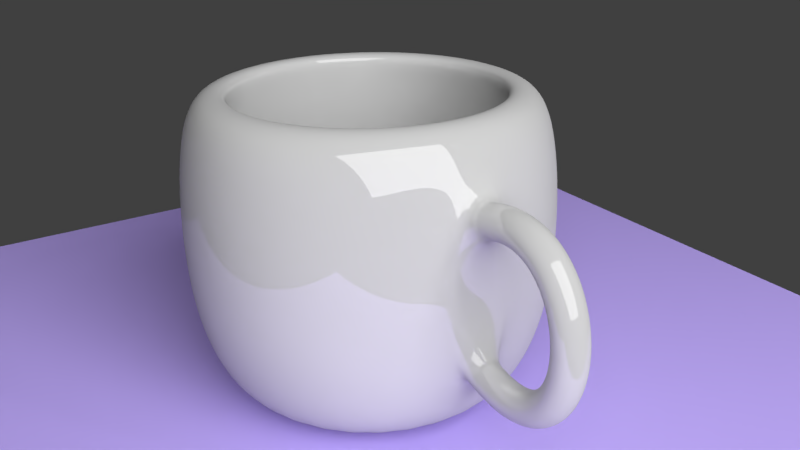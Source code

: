 # Source: cup_tutorial.blend  (saved by Blender 2.77.0; exported with 4.5.12 LTS)
import bpy
from mathutils import Matrix  # noqa: F401  (used for matrix-valued properties, if any)

bpy.ops.wm.read_factory_settings(use_empty=True)
scene = bpy.context.scene
scene.name = 'Scene'

# ---- collections
col_collection_1 = bpy.data.collections.new('Collection 1'); scene.collection.children.link(col_collection_1)

# ---- materials (node trees are filled in below, after node groups)
mat_material_003 = bpy.data.materials.new('Material.003')
mat_material_003.alpha_threshold = 0.0
mat_material_003.roughness = 0.5
mat_material_002 = bpy.data.materials.new('Material.002')
mat_material_002.alpha_threshold = 0.0
mat_material_002.roughness = 0.5
mat_material_001 = bpy.data.materials.new('Material.001')
mat_material_001.alpha_threshold = 0.0
mat_material_001.roughness = 0.5

# ---- material node trees
mat_material_003.use_nodes = True; mat_material_003.node_tree.nodes.clear()
_N = mat_material_003.node_tree.nodes; _L = mat_material_003.node_tree.links
n0 = _N.new('ShaderNodeOutputMaterial'); n0.name = 'Material Output'; n0.location = (300, 300)
n1 = _N.new('ShaderNodeEmission'); n1.name = 'Emission'; n1.location = (10, 300)
n1.inputs[0].default_value = (0.8, 0.8, 0.8, 1.0)
n1.inputs[1].default_value = 10.0
_L.new(n1.outputs[0], n0.inputs[0])
n0.is_active_output = True
mat_material_002.use_nodes = True; mat_material_002.node_tree.nodes.clear()
_N = mat_material_002.node_tree.nodes; _L = mat_material_002.node_tree.links
n0 = _N.new('ShaderNodeOutputMaterial'); n0.name = 'Material Output'; n0.location = (300, 300)
n1 = _N.new('ShaderNodeBsdfDiffuse'); n1.name = 'Diffuse BSDF'; n1.location = (10, 300)
n1.inputs[0].default_value = (0.4377, 0.3413, 0.8, 1.0)
_L.new(n1.outputs[0], n0.inputs[0])
n0.is_active_output = True
mat_material_001.use_nodes = True; mat_material_001.node_tree.nodes.clear()
_N = mat_material_001.node_tree.nodes; _L = mat_material_001.node_tree.links
n0 = _N.new('ShaderNodeOutputMaterial'); n0.name = 'Material Output'; n0.location = (300, 300)
n1 = _N.new('ShaderNodeMixShader'); n1.name = 'Mix Shader'; n1.location = (10, 300)
n1.inputs[0].default_value = 0.14
n2 = _N.new('ShaderNodeBsdfDiffuse'); n2.name = 'Diffuse BSDF'; n2.location = (-190, 200)
n2.inputs[0].default_value = (0.477, 0.477, 0.477, 1.0)
n3 = _N.new('ShaderNodeBsdfAnisotropic'); n3.name = 'Glossy BSDF'; n3.location = (-190, 100)
n3.distribution = 'GGX'
n3.inputs[1].default_value = 0.0
_L.new(n1.outputs[0], n0.inputs[0])
_L.new(n2.outputs[0], n1.inputs[1])
_L.new(n3.outputs[0], n1.inputs[2])
n0.is_active_output = True

# ---- world
world_world = bpy.data.worlds.new('World'); scene.world = world_world
world_world.color = (0.05088, 0.05088, 0.05088)
world_world.use_sun_shadow = False
world_world.sun_shadow_jitter_overblur = 0.0
world_world.cycles.sampling_method = 'MANUAL'

# ---- cameras
cam_camera = bpy.data.cameras.new('Camera')
cam_camera.clip_end = 100.0
cam_camera.lens = 35.0
cam_camera.sensor_width = 32.0
cam_camera.sensor_height = 18.0
cam_camera.ortho_scale = 7.314
cam_camera.dof.focus_distance = 0.0

# ---- lights
light_lamp = bpy.data.lights.new('Lamp', 'POINT')
light_lamp.transmission_factor = 0.0
light_lamp.cutoff_distance = 30.0
light_lamp.energy = 100.0
light_lamp.shadow_buffer_clip_start = 1.001
light_lamp.shadow_soft_size = 0.1
light_lamp.shadow_maximum_resolution = 0.006
light_lamp.use_absolute_resolution = True

# ---- meshes
me_plane_001 = bpy.data.meshes.new('Plane.001')
me_plane_001.from_pydata([(-1.0, -1.0, 0.0), (1.0, -1.0, 0.0), (-1.0, 1.0, 0.0), (1.0, 1.0, 0.0)], [], [(0, 1, 3, 2)])
me_plane_001.materials.append(mat_material_003)
me_plane_001.use_remesh_preserve_volume = False
me_plane_001.use_remesh_preserve_attributes = False
me_plane_001.use_mirror_vertex_groups = False
me_plane_001.update()
me_plane = bpy.data.meshes.new('Plane')
me_plane.from_pydata([(-1.0, -1.0, 0.0), (1.0, -1.0, 0.0), (-1.0, 1.0, 0.0), (1.0, 1.0, 0.0)], [], [(0, 1, 3, 2)])
me_plane.materials.append(mat_material_002)
me_plane.use_remesh_preserve_volume = False
me_plane.use_remesh_preserve_attributes = False
me_plane.use_mirror_vertex_groups = False
me_plane.update()
me_mesh = bpy.data.meshes.new('Mesh')
me_mesh.from_pydata([(-0.6368, 0.2, 0.6149), (-0.6991, -7.451e-09, 0.805), (-0.6368, -0.2, 0.6149), (-0.5745, 7.451e-09, 0.4249), (-0.5624, 0.2, 0.6366), (-0.6114, -7.451e-09, 0.8305), (-0.5624, -0.2, 0.6366), (-0.5133, 7.451e-09, 0.4427), (-0.4912, 0.2, 0.6519), (-0.5258, 0.0, 0.8489), (-0.4912, -0.2, 0.6519), (-0.4566, 0.0, 0.4549), (-0.4234, 0.2, 0.6612), (-0.4423, -7.451e-09, 0.8603), (-0.4234, -0.2, 0.6612), (-0.4044, 7.451e-09, 0.4621), (-0.3588, 0.2, 0.6647), (-0.361, -7.451e-09, 0.8647), (-0.3588, -0.2, 0.6647), (-0.3566, 7.451e-09, 0.4647), (-0.2974, 0.2, 0.6627), (-0.282, -1.118e-08, 0.8621), (-0.2974, -0.2, 0.6627), (-0.3129, 1.118e-08, 0.4633), (-0.2394, 0.2, 0.6556), (-0.2056, -1.49e-08, 0.8527), (-0.2394, -0.2, 0.6556), (-0.2731, 1.49e-08, 0.4584), (-0.1845, 0.2, 0.6435), (-0.1323, -1.118e-08, 0.8365), (-0.1845, -0.2, 0.6435), (-0.2368, 1.118e-08, 0.4504), (-0.1329, 0.2, 0.6268), (-0.06231, -1.118e-08, 0.8139), (-0.1329, -0.2, 0.6268), (-0.2036, 1.118e-08, 0.4397), (-0.08457, 0.2, 0.6058), (0.003812, -2.608e-08, 0.7853), (-0.08457, -0.2, 0.6058), (-0.173, 2.608e-08, 0.4264), (-0.03943, 0.2, 0.5808), (0.06574, -9.313e-09, 0.7509), (-0.03943, -0.2, 0.5808), (-0.1446, 9.313e-09, 0.4107), (0.002499, 0.2, 0.5521), (0.1232, -3.725e-09, 0.7115), (0.002499, -0.2, 0.5521), (-0.1182, 3.725e-09, 0.3926), (0.04122, 0.2, 0.5198), (0.1759, -1.863e-08, 0.6677), (0.04121, -0.2, 0.5198), (-0.0935, 1.863e-08, 0.372), (0.07672, 0.2, 0.4844), (0.2239, -4.657e-09, 0.6199), (0.07672, -0.2, 0.4844), (-0.07045, 4.657e-09, 0.349), (0.109, 0.2, 0.4461), (0.2671, -2.142e-08, 0.5687), (0.109, -0.2, 0.4461), (-0.04901, 2.142e-08, 0.3236), (0.1381, 0.2, 0.4052), (0.3055, -9.313e-09, 0.5147), (0.1381, -0.2, 0.4052), (-0.02924, 9.313e-09, 0.2958), (0.164, 0.2, 0.362), (0.3393, -1.257e-08, 0.4584), (0.164, -0.2, 0.362), (-0.01124, 1.257e-08, 0.2657), (0.1867, 0.2, 0.3168), (0.3686, -1.118e-08, 0.4), (0.1867, -0.2, 0.3168), (0.004888, 1.118e-08, 0.2335), (0.2063, 0.2, 0.2698), (0.3935, -1.374e-08, 0.34), (0.2063, -0.2, 0.2698), (0.01901, 1.374e-08, 0.1995), (0.2226, 0.2, 0.2213), (0.4141, -2.258e-08, 0.2787), (0.2226, -0.2, 0.2213), (0.031, 2.258e-08, 0.1638), (0.2357, 0.2, 0.1716), (0.4306, -2.387e-08, 0.2164), (0.2357, -0.2, 0.1716), (0.04077, 2.387e-08, 0.1268), (0.2456, 0.2, 0.121), (0.443, -1.775e-08, 0.1533), (0.2456, -0.2, 0.121), (0.04823, 1.775e-08, 0.08876), (0.2523, 0.2, 0.06982), (0.4513, -2.151e-08, 0.08964), (0.2523, -0.2, 0.06982), (0.05331, 2.151e-08, 0.05), (0.2558, 0.2, 0.01826), (0.4557, -8.669e-09, 0.02566), (0.2558, -0.2, 0.01826), (0.05598, 8.669e-09, 0.01085), (0.2561, 0.2, -0.03338), (0.4561, -2.041e-08, -0.03841), (0.2561, -0.2, -0.03338), (0.05621, 2.041e-08, -0.02834), (0.2532, 0.2, -0.0848), (0.4525, -2.598e-08, -0.1024), (0.2532, -0.2, -0.0848), (0.05402, 2.598e-08, -0.06724), (0.2471, 0.2, -0.1357), (0.4448, -2.363e-08, -0.166), (0.2471, -0.2, -0.1357), (0.04943, 2.363e-08, -0.1055), (0.2378, 0.2, -0.1859), (0.4331, -1.467e-08, -0.229), (0.2378, -0.2, -0.1859), (0.04249, 1.467e-08, -0.1428), (0.2252, 0.2, -0.2351), (0.4172, -1.397e-08, -0.2912), (0.2252, -0.2, -0.2351), (0.03328, 1.397e-08, -0.1789), (0.2094, 0.2, -0.2829), (0.397, -2.352e-08, -0.3524), (0.2094, -0.2, -0.2829), (0.02189, 2.352e-08, -0.2134), (0.1904, 0.2, -0.3291), (0.3723, -2.794e-08, -0.4121), (0.1904, -0.2, -0.3291), (0.008445, 2.794e-08, -0.246), (0.1681, 0.2, -0.3735), (0.3431, -1.164e-08, -0.4702), (0.1681, -0.2, -0.3735), (-0.006942, 1.164e-08, -0.2767), (0.1425, 0.2, -0.4157), (0.3092, -2.142e-08, -0.5262), (0.1425, -0.2, -0.4157), (-0.02414, 2.142e-08, -0.3051), (0.1137, 0.2, -0.4555), (0.2705, -3.073e-08, -0.5797), (0.1137, -0.2, -0.4555), (-0.04305, 3.073e-08, -0.3313), (0.08163, 0.2, -0.4926), (0.2268, -1.583e-08, -0.6301), (0.08163, -0.2, -0.4926), (-0.06359, 1.583e-08, -0.355), (0.04624, 0.2, -0.5267), (0.1782, -1.676e-08, -0.677), (0.04624, -0.2, -0.5267), (-0.08576, 1.676e-08, -0.3765), (0.007545, 0.2, -0.5576), (0.1247, -1.118e-08, -0.7197), (0.007545, -0.2, -0.5576), (-0.1096, 1.118e-08, -0.3956), (-0.03446, 0.2, -0.585), (0.06651, -5.588e-09, -0.7577), (-0.03446, -0.2, -0.585), (-0.1354, 5.588e-09, -0.4124), (-0.0798, 0.2, -0.6087), (0.003831, -1.118e-08, -0.7903), (-0.0798, -0.2, -0.6087), (-0.1634, 1.118e-08, -0.427), (-0.1285, 0.2, -0.6282), (-0.06294, -1.118e-08, -0.8172), (-0.1285, -0.2, -0.6282), (-0.194, 1.118e-08, -0.4393), (-0.1805, 0.2, -0.6435), (-0.1334, -7.451e-09, -0.8379), (-0.1805, -0.2, -0.6435), (-0.2276, 7.451e-09, -0.4491), (-0.2359, 0.2, -0.6542), (-0.2071, -7.451e-09, -0.8521), (-0.2359, -0.2, -0.6542), (-0.2647, 7.451e-09, -0.4562), (-0.2947, 0.2, -0.66), (-0.2837, -3.725e-09, -0.8597), (-0.2947, -0.2, -0.66), (-0.3057, 3.725e-09, -0.4603), (-0.3569, 0.2, -0.6607), (-0.363, -3.725e-09, -0.8606), (-0.3569, -0.2, -0.6607), (-0.3509, 3.725e-09, -0.4608), (-0.4225, 0.2, -0.656), (-0.4445, 0.0, -0.8547), (-0.4225, -0.2, -0.656), (-0.4005, 0.0, -0.4572), (-0.4916, 0.2, -0.6456), (-0.5284, 0.0, -0.8422), (-0.4916, -0.2, -0.6456), (-0.4548, 0.0, -0.449), (-0.5641, 0.2, -0.6293), (-0.6144, 7.451e-09, -0.8229), (-0.5641, -0.2, -0.6293), (-0.5138, -7.451e-09, -0.4357), (-0.6401, 0.2, -0.6068), (-0.7028, 7.451e-09, -0.7967), (-0.6401, -0.2, -0.6068), (-0.5774, -7.451e-09, -0.4169), (-2.301, 0.01988, -1.479), (-2.301, 1.541, -0.839), (-2.301, 1.237, -1.479), (-2.301, 1.389, 1.235), (-2.064, 1.213, -1.479), (-2.034, 1.363, 1.235), (-1.835, 1.144, -1.479), (-1.777, 1.285, 1.235), (-1.625, 1.032, -1.479), (-1.54, 1.158, 1.235), (-1.44, 0.8803, -1.479), (-1.333, 0.9879, 1.235), (-1.289, 0.6959, -1.479), (-1.163, 0.7804, 1.235), (-1.177, 0.4855, -1.479), (-1.036, 0.5438, 1.235), (-1.107, 0.2573, -1.479), (-0.9583, 0.2869, 1.235), (-1.084, 0.01988, -1.479), (-0.9319, 0.01988, 1.235), (-1.107, -0.2175, -1.479), (-0.9583, -0.2472, 1.235), (-1.177, -0.4458, -1.479), (-1.036, -0.504, 1.235), (-1.289, -0.6562, -1.479), (-1.163, -0.7407, 1.235), (-1.44, -0.8406, -1.479), (-1.333, -0.9481, 1.235), (-1.625, -0.9919, -1.479), (-1.54, -1.118, 1.235), (-1.835, -1.104, -1.479), (-1.777, -1.245, 1.235), (-2.064, -1.174, -1.479), (-2.034, -1.323, 1.235), (-2.301, -1.197, -1.479), (-2.301, -1.349, 1.235), (-2.538, -1.174, -1.479), (-2.568, -1.323, 1.235), (-2.767, -1.104, -1.479), (-2.825, -1.245, 1.235), (-2.977, -0.9919, -1.479), (-3.061, -1.118, 1.235), (-3.161, -0.8406, -1.479), (-3.269, -0.9481, 1.235), (-3.313, -0.6562, -1.479), (-3.439, -0.7407, 1.235), (-3.425, -0.4458, -1.479), (-3.566, -0.504, 1.235), (-3.494, -0.2175, -1.479), (-3.644, -0.2472, 1.235), (-3.518, 0.01988, -1.479), (-3.67, 0.01988, 1.235), (-3.494, 0.2573, -1.479), (-3.644, 0.2869, 1.235), (-3.425, 0.4855, -1.479), (-3.566, 0.5438, 1.235), (-3.313, 0.6959, -1.479), (-3.439, 0.7804, 1.235), (-3.161, 0.8803, -1.479), (-3.269, 0.9879, 1.235), (-2.977, 1.032, -1.479), (-3.061, 1.158, 1.235), (-2.767, 1.144, -1.479), (-2.825, 1.285, 1.235), (-2.538, 1.213, -1.479), (-2.568, 1.363, 1.235), (-2.301, 1.617, -0.2458), (-2.301, 1.617, 0.3931), (-2.301, 1.541, 0.9863), (-2.004, 1.512, 0.9863), (-1.989, 1.586, 0.3931), (-1.989, 1.586, -0.2458), (-2.004, 1.512, -0.839), (-1.719, 1.425, 0.9863), (-1.69, 1.495, 0.3931), (-1.69, 1.495, -0.2458), (-1.719, 1.425, -0.839), (-1.456, 1.285, 0.9863), (-1.414, 1.348, 0.3931), (-1.414, 1.348, -0.2458), (-1.456, 1.285, -0.839), (-1.225, 1.095, 0.9863), (-1.172, 1.149, 0.3931), (-1.172, 1.149, -0.2458), (-1.225, 1.095, -0.839), (-1.036, 0.8649, 0.9863), (-0.9729, 0.9072, 0.3931), (-0.9729, 0.9072, -0.2458), (-1.036, 0.8649, -0.839), (-0.8956, 0.602, 0.9863), (-0.8254, 0.6311, 0.3931), (-0.8254, 0.6311, -0.2458), (-0.8956, 0.602, -0.839), (-0.8091, 0.3166, 0.9863), (-0.7345, 0.3315, 0.3931), (-0.7345, 0.3315, -0.2458), (-0.8091, 0.3166, -0.839), (-0.7798, 0.01988, 0.9863), (-0.7038, 0.01988, 0.3931), (-0.7038, 0.01988, -0.2458), (-0.7798, 0.01988, -0.839), (-0.8091, -0.2769, 0.9863), (-0.7345, -0.2917, 0.3931), (-0.7345, -0.2917, -0.2458), (-0.8091, -0.2769, -0.839), (-0.8956, -0.5622, 0.9863), (-0.8254, -0.5913, 0.3931), (-0.8254, -0.5913, -0.2458), (-0.8956, -0.5622, -0.839), (-1.036, -0.8252, 0.9863), (-0.9729, -0.8674, 0.3931), (-0.9729, -0.8674, -0.2458), (-1.036, -0.8252, -0.839), (-1.225, -1.056, 0.9863), (-1.172, -1.109, 0.3931), (-1.172, -1.109, -0.2458), (-1.225, -1.056, -0.839), (-1.456, -1.245, 0.9863), (-1.414, -1.308, 0.3931), (-1.414, -1.308, -0.2458), (-1.456, -1.245, -0.839), (-1.719, -1.385, 0.9863), (-1.69, -1.456, 0.3931), (-1.69, -1.456, -0.2458), (-1.719, -1.385, -0.839), (-2.004, -1.472, 0.9863), (-1.989, -1.547, 0.3931), (-1.989, -1.547, -0.2458), (-2.004, -1.472, -0.839), (-2.301, -1.501, 0.9863), (-2.301, -1.577, 0.3931), (-2.301, -1.577, -0.2458), (-2.301, -1.501, -0.839), (-2.598, -1.472, 0.9863), (-2.612, -1.547, 0.3931), (-2.612, -1.547, -0.2458), (-2.598, -1.472, -0.839), (-2.883, -1.385, 0.9863), (-2.912, -1.456, 0.3931), (-2.912, -1.456, -0.2458), (-2.883, -1.385, -0.839), (-3.146, -1.245, 0.9863), (-3.188, -1.308, 0.3931), (-3.188, -1.308, -0.2458), (-3.146, -1.245, -0.839), (-3.376, -1.056, 0.9863), (-3.43, -1.109, 0.3931), (-3.43, -1.109, -0.2458), (-3.376, -1.056, -0.839), (-3.566, -0.8252, 0.9863), (-3.629, -0.8674, 0.3931), (-3.629, -0.8674, -0.2458), (-3.566, -0.8252, -0.839), (-3.706, -0.5622, 0.9863), (-3.776, -0.5913, 0.3931), (-3.776, -0.5913, -0.2458), (-3.706, -0.5622, -0.839), (-3.793, -0.2769, 0.9863), (-3.867, -0.2917, 0.3931), (-3.867, -0.2917, -0.2458), (-3.793, -0.2769, -0.839), (-3.822, 0.01988, 0.9863), (-3.898, 0.01988, 0.3931), (-3.898, 0.01988, -0.2458), (-3.822, 0.01988, -0.839), (-3.793, 0.3166, 0.9863), (-3.867, 0.3315, 0.3931), (-3.867, 0.3315, -0.2458), (-3.793, 0.3166, -0.839), (-3.706, 0.602, 0.9863), (-3.776, 0.6311, 0.3931), (-3.776, 0.6311, -0.2458), (-3.706, 0.602, -0.839), (-3.566, 0.8649, 0.9863), (-3.629, 0.9072, 0.3931), (-3.629, 0.9072, -0.2458), (-3.566, 0.8649, -0.839), (-3.376, 1.095, 0.9863), (-3.43, 1.149, 0.3931), (-3.43, 1.149, -0.2458), (-3.376, 1.095, -0.839), (-3.146, 1.285, 0.9863), (-3.188, 1.348, 0.3931), (-3.188, 1.348, -0.2458), (-3.146, 1.285, -0.839), (-2.883, 1.425, 0.9863), (-2.912, 1.495, 0.3931), (-2.912, 1.495, -0.2458), (-2.883, 1.425, -0.839), (-2.598, 1.512, 0.9863), (-2.612, 1.586, 0.3931), (-2.612, 1.586, -0.2458), (-2.598, 1.512, -0.839), (-2.301, 1.115, 1.235), (-2.087, 1.094, 1.235), (-1.882, 1.032, 1.235), (-1.692, 0.9305, 1.235), (-1.527, 0.7943, 1.235), (-1.39, 0.6283, 1.235), (-1.289, 0.439, 1.235), (-1.227, 0.2335, 1.235), (-1.206, 0.01988, 1.235), (-1.227, -0.1938, 1.235), (-1.289, -0.3992, 1.235), (-1.39, -0.5886, 1.235), (-1.527, -0.7545, 1.235), (-1.692, -0.8907, 1.235), (-1.882, -0.9919, 1.235), (-2.087, -1.054, 1.235), (-2.301, -1.075, 1.235), (-2.515, -1.054, 1.235), (-2.72, -0.9919, 1.235), (-2.909, -0.8907, 1.235), (-3.075, -0.7545, 1.235), (-3.212, -0.5886, 1.235), (-3.313, -0.3992, 1.235), (-3.375, -0.1938, 1.235), (-3.396, 0.01988, 1.235), (-3.375, 0.2335, 1.235), (-3.313, 0.439, 1.235), (-3.212, 0.6283, 1.235), (-3.075, 0.7943, 1.235), (-2.909, 0.9305, 1.235), (-2.72, 1.032, 1.235), (-2.515, 1.094, 1.235), (-2.301, 1.234, 0.992), (-2.064, 1.211, 0.992), (-1.836, 1.142, 0.992), (-1.626, 1.03, 0.992), (-1.442, 0.8787, 0.992), (-1.291, 0.6946, 0.992), (-1.179, 0.4847, 0.992), (-1.11, 0.2568, 0.992), (-1.086, 0.01988, 0.992), (-1.11, -0.2171, 0.992), (-1.179, -0.4449, 0.992), (-1.291, -0.6549, 0.992), (-1.442, -0.8389, 0.992), (-1.626, -0.99, 0.992), (-1.836, -1.102, 0.992), (-2.064, -1.171, 0.992), (-2.301, -1.195, 0.992), (-2.538, -1.171, 0.992), (-2.766, -1.102, 0.992), (-2.976, -0.99, 0.992), (-3.16, -0.8389, 0.992), (-3.311, -0.6549, 0.992), (-3.423, -0.4449, 0.992), (-3.492, -0.2171, 0.992), (-3.515, 0.01988, 0.992), (-3.492, 0.2568, 0.992), (-3.423, 0.4847, 0.992), (-3.311, 0.6946, 0.992), (-3.16, 0.8787, 0.992), (-2.976, 1.03, 0.992), (-2.766, 1.142, 0.992), (-2.538, 1.211, 0.992), (-2.301, 1.294, 0.3956), (-2.052, 1.269, 0.3956), (-1.813, 1.197, 0.3956), (-1.593, 1.079, 0.3956), (-1.4, 0.9207, 0.3956), (-1.242, 0.7276, 0.3956), (-1.124, 0.5074, 0.3956), (-1.051, 0.2684, 0.3956), (-1.027, 0.01988, 0.3956), (-1.051, -0.2287, 0.3956), (-1.124, -0.4676, 0.3956), (-1.242, -0.6879, 0.3956), (-1.4, -0.8809, 0.3956), (-1.593, -1.039, 0.3956), (-1.813, -1.157, 0.3956), (-2.052, -1.23, 0.3956), (-2.301, -1.254, 0.3956), (-2.549, -1.23, 0.3956), (-2.788, -1.157, 0.3956), (-3.009, -1.039, 0.3956), (-3.202, -0.8809, 0.3956), (-3.36, -0.6879, 0.3956), (-3.478, -0.4676, 0.3956), (-3.55, -0.2286, 0.3956), (-3.575, 0.01988, 0.3956), (-3.55, 0.2684, 0.3956), (-3.478, 0.5074, 0.3956), (-3.36, 0.7276, 0.3956), (-3.202, 0.9207, 0.3956), (-3.009, 1.079, 0.3956), (-2.788, 1.197, 0.3956), (-2.549, 1.269, 0.3956), (-2.301, 1.294, -0.2494), (-2.052, 1.269, -0.2494), (-1.813, 1.197, -0.2494), (-1.593, 1.079, -0.2494), (-1.4, 0.9207, -0.2494), (-1.242, 0.7276, -0.2494), (-1.124, 0.5074, -0.2494), (-1.051, 0.2684, -0.2494), (-1.027, 0.01988, -0.2494), (-1.051, -0.2287, -0.2494), (-1.124, -0.4676, -0.2494), (-1.242, -0.6879, -0.2494), (-1.4, -0.8809, -0.2494), (-1.593, -1.039, -0.2494), (-1.813, -1.157, -0.2494), (-2.052, -1.23, -0.2494), (-2.301, -1.254, -0.2494), (-2.549, -1.23, -0.2494), (-2.788, -1.157, -0.2494), (-3.009, -1.039, -0.2494), (-3.202, -0.8809, -0.2494), (-3.36, -0.6879, -0.2494), (-3.478, -0.4676, -0.2494), (-3.55, -0.2286, -0.2494), (-3.575, 0.01988, -0.2494), (-3.55, 0.2684, -0.2494), (-3.478, 0.5074, -0.2494), (-3.36, 0.7276, -0.2494), (-3.202, 0.9207, -0.2494), (-3.009, 1.079, -0.2494), (-2.788, 1.197, -0.2494), (-2.549, 1.269, -0.2494), (-2.301, 1.066, -1.165), (-2.097, 1.046, -1.165), (-1.9, 0.9868, -1.165), (-1.719, 0.8901, -1.165), (-1.561, 0.7599, -1.165), (-1.431, 0.6013, -1.165), (-1.334, 0.4204, -1.165), (-1.274, 0.2241, -1.165), (-1.254, 0.01988, -1.165), (-1.274, -0.1843, -1.165), (-1.334, -0.3806, -1.165), (-1.431, -0.5616, -1.165), (-1.561, -0.7202, -1.165), (-1.719, -0.8504, -1.165), (-1.9, -0.9471, -1.165), (-2.097, -1.007, -1.165), (-2.301, -1.027, -1.165), (-2.505, -1.007, -1.165), (-2.701, -0.9471, -1.165), (-2.882, -0.8504, -1.165), (-3.041, -0.7202, -1.165), (-3.171, -0.5616, -1.165), (-3.268, -0.3806, -1.165), (-3.327, -0.1843, -1.165), (-3.348, 0.01988, -1.165), (-3.327, 0.2241, -1.165), (-3.268, 0.4204, -1.165), (-3.171, 0.6013, -1.165), (-3.041, 0.76, -1.165), (-2.882, 0.8901, -1.165), (-2.701, 0.9868, -1.165), (-2.505, 1.046, -1.165), (-2.301, 0.01988, -1.165)], [], [(0, 4, 7, 3), (1, 5, 4, 0), (2, 6, 5, 1), (3, 7, 6, 2), (4, 8, 11, 7), (5, 9, 8, 4), (6, 10, 9, 5), (7, 11, 10, 6), (8, 12, 15, 11), (9, 13, 12, 8), (10, 14, 13, 9), (11, 15, 14, 10), (12, 16, 19, 15), (13, 17, 16, 12), (14, 18, 17, 13), (15, 19, 18, 14), (16, 20, 23, 19), (17, 21, 20, 16), (18, 22, 21, 17), (19, 23, 22, 18), (20, 24, 27, 23), (21, 25, 24, 20), (22, 26, 25, 21), (23, 27, 26, 22), (24, 28, 31, 27), (25, 29, 28, 24), (26, 30, 29, 25), (27, 31, 30, 26), (28, 32, 35, 31), (29, 33, 32, 28), (30, 34, 33, 29), (31, 35, 34, 30), (32, 36, 39, 35), (33, 37, 36, 32), (34, 38, 37, 33), (35, 39, 38, 34), (36, 40, 43, 39), (37, 41, 40, 36), (38, 42, 41, 37), (39, 43, 42, 38), (40, 44, 47, 43), (41, 45, 44, 40), (42, 46, 45, 41), (43, 47, 46, 42), (44, 48, 51, 47), (45, 49, 48, 44), (46, 50, 49, 45), (47, 51, 50, 46), (48, 52, 55, 51), (49, 53, 52, 48), (50, 54, 53, 49), (51, 55, 54, 50), (52, 56, 59, 55), (53, 57, 56, 52), (54, 58, 57, 53), (55, 59, 58, 54), (56, 60, 63, 59), (57, 61, 60, 56), (58, 62, 61, 57), (59, 63, 62, 58), (60, 64, 67, 63), (61, 65, 64, 60), (62, 66, 65, 61), (63, 67, 66, 62), (64, 68, 71, 67), (65, 69, 68, 64), (66, 70, 69, 65), (67, 71, 70, 66), (68, 72, 75, 71), (69, 73, 72, 68), (70, 74, 73, 69), (71, 75, 74, 70), (72, 76, 79, 75), (73, 77, 76, 72), (74, 78, 77, 73), (75, 79, 78, 74), (76, 80, 83, 79), (77, 81, 80, 76), (78, 82, 81, 77), (79, 83, 82, 78), (80, 84, 87, 83), (81, 85, 84, 80), (82, 86, 85, 81), (83, 87, 86, 82), (84, 88, 91, 87), (85, 89, 88, 84), (86, 90, 89, 85), (87, 91, 90, 86), (88, 92, 95, 91), (89, 93, 92, 88), (90, 94, 93, 89), (91, 95, 94, 90), (92, 96, 99, 95), (93, 97, 96, 92), (94, 98, 97, 93), (95, 99, 98, 94), (96, 100, 103, 99), (97, 101, 100, 96), (98, 102, 101, 97), (99, 103, 102, 98), (100, 104, 107, 103), (101, 105, 104, 100), (102, 106, 105, 101), (103, 107, 106, 102), (104, 108, 111, 107), (105, 109, 108, 104), (106, 110, 109, 105), (107, 111, 110, 106), (108, 112, 115, 111), (109, 113, 112, 108), (110, 114, 113, 109), (111, 115, 114, 110), (112, 116, 119, 115), (113, 117, 116, 112), (114, 118, 117, 113), (115, 119, 118, 114), (116, 120, 123, 119), (117, 121, 120, 116), (118, 122, 121, 117), (119, 123, 122, 118), (120, 124, 127, 123), (121, 125, 124, 120), (122, 126, 125, 121), (123, 127, 126, 122), (124, 128, 131, 127), (125, 129, 128, 124), (126, 130, 129, 125), (127, 131, 130, 126), (128, 132, 135, 131), (129, 133, 132, 128), (130, 134, 133, 129), (131, 135, 134, 130), (132, 136, 139, 135), (133, 137, 136, 132), (134, 138, 137, 133), (135, 139, 138, 134), (136, 140, 143, 139), (137, 141, 140, 136), (138, 142, 141, 137), (139, 143, 142, 138), (140, 144, 147, 143), (141, 145, 144, 140), (142, 146, 145, 141), (143, 147, 146, 142), (144, 148, 151, 147), (145, 149, 148, 144), (146, 150, 149, 145), (147, 151, 150, 146), (148, 152, 155, 151), (149, 153, 152, 148), (150, 154, 153, 149), (151, 155, 154, 150), (152, 156, 159, 155), (153, 157, 156, 152), (154, 158, 157, 153), (155, 159, 158, 154), (156, 160, 163, 159), (157, 161, 160, 156), (158, 162, 161, 157), (159, 163, 162, 158), (160, 164, 167, 163), (161, 165, 164, 160), (162, 166, 165, 161), (163, 167, 166, 162), (164, 168, 171, 167), (165, 169, 168, 164), (166, 170, 169, 165), (167, 171, 170, 166), (168, 172, 175, 171), (169, 173, 172, 168), (170, 174, 173, 169), (171, 175, 174, 170), (172, 176, 179, 175), (173, 177, 176, 172), (174, 178, 177, 173), (175, 179, 178, 174), (176, 180, 183, 179), (177, 181, 180, 176), (178, 182, 181, 177), (179, 183, 182, 178), (180, 184, 187, 183), (181, 185, 184, 180), (182, 186, 185, 181), (183, 187, 186, 182), (184, 188, 191, 187), (185, 189, 188, 184), (186, 190, 189, 185), (187, 191, 190, 186), (192, 194, 196), (355, 354, 358, 359), (260, 195, 197, 261), (192, 196, 198), (356, 355, 359, 360), (261, 197, 199, 265), (192, 198, 200), (242, 356, 360, 244), (265, 199, 201, 269), (192, 200, 202), (358, 357, 361, 362), (269, 201, 203, 273), (192, 202, 204), (359, 358, 362, 363), (273, 203, 205, 277), (192, 204, 206), (360, 359, 363, 364), (277, 205, 207, 281), (192, 206, 208), (244, 360, 364, 246), (281, 207, 209, 285), (192, 208, 210), (362, 361, 365, 366), (285, 209, 211, 289), (192, 210, 212), (363, 362, 366, 367), (289, 211, 213, 293), (192, 212, 214), (364, 363, 367, 368), (293, 213, 215, 297), (192, 214, 216), (246, 364, 368, 248), (297, 215, 217, 301), (192, 216, 218), (366, 365, 369, 370), (301, 217, 219, 305), (192, 218, 220), (367, 366, 370, 371), (305, 219, 221, 309), (192, 220, 222), (368, 367, 371, 372), (309, 221, 223, 313), (192, 222, 224), (248, 368, 372, 250), (313, 223, 225, 317), (192, 224, 226), (370, 369, 373, 374), (317, 225, 227, 321), (192, 226, 228), (371, 370, 374, 375), (321, 227, 229, 325), (192, 228, 230), (372, 371, 375, 376), (325, 229, 231, 329), (192, 230, 232), (250, 372, 376, 252), (329, 231, 233, 333), (192, 232, 234), (374, 373, 377, 378), (333, 233, 235, 337), (192, 234, 236), (375, 374, 378, 379), (337, 235, 237, 341), (192, 236, 238), (376, 375, 379, 380), (341, 237, 239, 345), (192, 238, 240), (252, 376, 380, 254), (345, 239, 241, 349), (192, 240, 242), (378, 377, 381, 382), (349, 241, 243, 353), (192, 242, 244), (379, 378, 382, 383), (353, 243, 245, 357), (192, 244, 246), (380, 379, 383, 384), (357, 245, 247, 361), (192, 246, 248), (254, 380, 384, 256), (361, 247, 249, 365), (192, 248, 250), (382, 381, 260, 259), (365, 249, 251, 369), (192, 250, 252), (383, 382, 259, 258), (369, 251, 253, 373), (192, 252, 254), (384, 383, 258, 193), (373, 253, 255, 377), (192, 254, 256), (256, 384, 193, 194), (377, 255, 257, 381), (192, 256, 194), (354, 353, 357, 358), (381, 257, 195, 260), (240, 352, 356, 242), (352, 351, 355, 356), (351, 350, 354, 355), (350, 349, 353, 354), (238, 348, 352, 240), (348, 347, 351, 352), (347, 346, 350, 351), (346, 345, 349, 350), (236, 344, 348, 238), (344, 343, 347, 348), (343, 342, 346, 347), (342, 341, 345, 346), (234, 340, 344, 236), (340, 339, 343, 344), (339, 338, 342, 343), (338, 337, 341, 342), (232, 336, 340, 234), (336, 335, 339, 340), (335, 334, 338, 339), (334, 333, 337, 338), (230, 332, 336, 232), (332, 331, 335, 336), (331, 330, 334, 335), (330, 329, 333, 334), (228, 328, 332, 230), (328, 327, 331, 332), (327, 326, 330, 331), (326, 325, 329, 330), (226, 324, 328, 228), (324, 323, 327, 328), (323, 322, 326, 327), (322, 321, 325, 326), (224, 320, 324, 226), (320, 319, 323, 324), (319, 318, 322, 323), (318, 317, 321, 322), (222, 316, 320, 224), (316, 315, 319, 320), (315, 314, 318, 319), (314, 313, 317, 318), (220, 312, 316, 222), (312, 311, 315, 316), (311, 310, 314, 315), (310, 309, 313, 314), (218, 308, 312, 220), (308, 307, 311, 312), (307, 306, 310, 311), (306, 305, 309, 310), (216, 304, 308, 218), (304, 303, 307, 308), (303, 302, 306, 307), (302, 301, 305, 306), (214, 300, 304, 216), (300, 299, 303, 304), (299, 298, 302, 303), (298, 297, 301, 302), (212, 296, 300, 214), (296, 295, 299, 300), (295, 294, 298, 299), (294, 293, 297, 298), (210, 292, 296, 212), (1, 0, 286, 285, 289), (291, 290, 294, 295), (2, 294, 290, 3), (208, 288, 292, 210), (2, 1, 289, 293, 294), (287, 286, 290, 291), (3, 290, 286, 0), (206, 284, 288, 208), (284, 283, 287, 288), (283, 282, 286, 287), (282, 281, 285, 286), (204, 280, 284, 206), (280, 279, 283, 284), (279, 278, 282, 283), (278, 277, 281, 282), (202, 276, 280, 204), (276, 275, 279, 280), (275, 274, 278, 279), (274, 273, 277, 278), (200, 272, 276, 202), (272, 271, 275, 276), (271, 270, 274, 275), (270, 269, 273, 274), (198, 268, 272, 200), (268, 267, 271, 272), (267, 266, 270, 271), (266, 265, 269, 270), (196, 264, 268, 198), (264, 263, 267, 268), (263, 262, 266, 267), (262, 261, 265, 266), (194, 193, 264, 196), (193, 258, 263, 264), (258, 259, 262, 263), (259, 260, 261, 262), (189, 292, 288, 287, 188), (189, 190, 295, 296, 292), (190, 191, 291, 295), (191, 188, 287, 291), (247, 245, 410, 411), (231, 229, 402, 403), (215, 213, 394, 395), (199, 197, 386, 387), (195, 257, 416, 385), (253, 251, 413, 414), (237, 235, 405, 406), (221, 219, 397, 398), (205, 203, 389, 390), (243, 241, 408, 409), (227, 225, 400, 401), (211, 209, 392, 393), (249, 247, 411, 412), (233, 231, 403, 404), (217, 215, 395, 396), (201, 199, 387, 388), (255, 253, 414, 415), (239, 237, 406, 407), (223, 221, 398, 399), (207, 205, 390, 391), (197, 195, 385, 386), (245, 243, 409, 410), (229, 227, 401, 402), (213, 211, 393, 394), (251, 249, 412, 413), (235, 233, 404, 405), (219, 217, 396, 397), (203, 201, 388, 389), (257, 255, 415, 416), (241, 239, 407, 408), (225, 223, 399, 400), (209, 207, 391, 392), (394, 393, 425, 426), (408, 407, 439, 440), (395, 394, 426, 427), (409, 408, 440, 441), (396, 395, 427, 428), (410, 409, 441, 442), (397, 396, 428, 429), (411, 410, 442, 443), (398, 397, 429, 430), (412, 411, 443, 444), (399, 398, 430, 431), (386, 385, 417, 418), (413, 412, 444, 445), (400, 399, 431, 432), (387, 386, 418, 419), (414, 413, 445, 446), (401, 400, 432, 433), (388, 387, 419, 420), (415, 414, 446, 447), (402, 401, 433, 434), (389, 388, 420, 421), (416, 415, 447, 448), (403, 402, 434, 435), (390, 389, 421, 422), (385, 416, 448, 417), (404, 403, 435, 436), (391, 390, 422, 423), (405, 404, 436, 437), (392, 391, 423, 424), (406, 405, 437, 438), (393, 392, 424, 425), (407, 406, 438, 439), (429, 428, 460, 461), (443, 442, 474, 475), (430, 429, 461, 462), (444, 443, 475, 476), (431, 430, 462, 463), (418, 417, 449, 450), (445, 444, 476, 477), (432, 431, 463, 464), (419, 418, 450, 451), (446, 445, 477, 478), (433, 432, 464, 465), (420, 419, 451, 452), (447, 446, 478, 479), (434, 433, 465, 466), (421, 420, 452, 453), (448, 447, 479, 480), (435, 434, 466, 467), (422, 421, 453, 454), (417, 448, 480, 449), (436, 435, 467, 468), (423, 422, 454, 455), (437, 436, 468, 469), (424, 423, 455, 456), (438, 437, 469, 470), (425, 424, 456, 457), (439, 438, 470, 471), (426, 425, 457, 458), (440, 439, 471, 472), (427, 426, 458, 459), (441, 440, 472, 473), (428, 427, 459, 460), (442, 441, 473, 474), (464, 463, 495, 496), (451, 450, 482, 483), (478, 477, 509, 510), (465, 464, 496, 497), (452, 451, 483, 484), (479, 478, 510, 511), (466, 465, 497, 498), (453, 452, 484, 485), (480, 479, 511, 512), (467, 466, 498, 499), (454, 453, 485, 486), (449, 480, 512, 481), (468, 467, 499, 500), (455, 454, 486, 487), (469, 468, 500, 501), (456, 455, 487, 488), (470, 469, 501, 502), (457, 456, 488, 489), (471, 470, 502, 503), (458, 457, 489, 490), (472, 471, 503, 504), (459, 458, 490, 491), (473, 472, 504, 505), (460, 459, 491, 492), (474, 473, 505, 506), (461, 460, 492, 493), (475, 474, 506, 507), (462, 461, 493, 494), (476, 475, 507, 508), (463, 462, 494, 495), (450, 449, 481, 482), (477, 476, 508, 509), (499, 498, 530, 531), (486, 485, 517, 518), (481, 512, 544, 513), (500, 499, 531, 532), (487, 486, 518, 519), (501, 500, 532, 533), (488, 487, 519, 520), (502, 501, 533, 534), (489, 488, 520, 521), (503, 502, 534, 535), (490, 489, 521, 522), (504, 503, 535, 536), (491, 490, 522, 523), (505, 504, 536, 537), (492, 491, 523, 524), (506, 505, 537, 538), (493, 492, 524, 525), (507, 506, 538, 539), (494, 493, 525, 526), (508, 507, 539, 540), (495, 494, 526, 527), (482, 481, 513, 514), (509, 508, 540, 541), (496, 495, 527, 528), (483, 482, 514, 515), (510, 509, 541, 542), (497, 496, 528, 529), (484, 483, 515, 516), (511, 510, 542, 543), (498, 497, 529, 530), (485, 484, 516, 517), (512, 511, 543, 544), (534, 533, 545), (521, 520, 545), (535, 534, 545), (522, 521, 545), (536, 535, 545), (523, 522, 545), (537, 536, 545), (524, 523, 545), (538, 537, 545), (525, 524, 545), (539, 538, 545), (526, 525, 545), (540, 539, 545), (527, 526, 545), (514, 513, 545), (541, 540, 545), (528, 527, 545), (515, 514, 545), (542, 541, 545), (529, 528, 545), (516, 515, 545), (543, 542, 545), (530, 529, 545), (517, 516, 545), (544, 543, 545), (531, 530, 545), (518, 517, 545), (513, 544, 545), (532, 531, 545), (519, 518, 545), (533, 532, 545), (520, 519, 545)])
me_mesh.polygons.foreach_set('use_smooth', [True] * 576)
me_mesh.materials.append(mat_material_001)
me_mesh.use_remesh_preserve_volume = False
me_mesh.use_remesh_preserve_attributes = False
me_mesh.use_mirror_vertex_groups = False
me_mesh.update()

# ---- objects
ob_plane_001 = bpy.data.objects.new('Plane.001', me_plane_001)
ob_plane = bpy.data.objects.new('Plane', me_plane)
ob_nurbspath = bpy.data.objects.new('NurbsPath', me_mesh)
ob_lamp = bpy.data.objects.new('Lamp', light_lamp)
ob_camera = bpy.data.objects.new('Camera', cam_camera)

# ---- transforms, parenting, visibility, modifiers, constraints
ob_plane_001.location = (8.614, -3.44, 5.325)
ob_plane_001.rotation_euler = (0.1516, 0.7707, -0.007889)
ob_plane_001.scale = (5.0, 5.0, 5.0)
ob_plane_001.lineart.crease_threshold = 0.0
ob_plane.location = (-1.012, -1.567, -0.5716)
ob_plane.scale = (3.0, 3.0, 3.0)
ob_plane.lineart.crease_threshold = 0.0
ob_nurbspath.location = (0.7284, -1.598, 0.403)
ob_nurbspath.scale = (0.6574, 0.6574, 0.6574)
ob_nurbspath.lineart.crease_threshold = 0.0
_m = ob_nurbspath.modifiers.new('Subsurf', 'SUBSURF')
_m.uv_smooth = 'PRESERVE_CORNERS'
_m.levels = 3
_m.render_levels = 3
_m.show_only_control_edges = False
ob_lamp.location = (4.076, 1.005, 5.904)
ob_lamp.rotation_euler = (0.6503, 0.05522, 1.866)
ob_lamp.lock_rotations_4d = False
ob_lamp.empty_display_type = 'ARROWS'
ob_lamp.color = (0.0, 0.0, 0.0, 0.0)
ob_lamp.lineart.crease_threshold = 0.0
ob_camera.location = (3.205, -3.871, 2.365)
ob_camera.rotation_euler = (1.165, 0.009749, 1.01)
ob_camera.lock_rotations_4d = False
ob_camera.empty_display_type = 'ARROWS'
ob_camera.color = (0.0, 0.0, 0.0, 0.0)
ob_camera.display_type = 'WIRE'
ob_camera.lineart.crease_threshold = 0.0

# ---- collection membership
col_collection_1.objects.link(ob_plane_001)
col_collection_1.objects.link(ob_plane)
col_collection_1.objects.link(ob_nurbspath)
col_collection_1.objects.link(ob_lamp)
col_collection_1.objects.link(ob_camera)

# ---- scene / render settings (as saved in the file)
scene.camera = ob_camera
scene.frame_start = 1; scene.frame_end = 250; scene.frame_set(1)
scene.render.engine = 'CYCLES'
scene.render.resolution_percentage = 50
scene.render.dither_intensity = 0.0
scene.cycles.use_denoising = False
scene.cycles.samples = 100
scene.cycles.sampling_pattern = 'TABULATED_SOBOL'
scene.cycles.light_sampling_threshold = 0.0
scene.cycles.use_adaptive_sampling = False
scene.cycles.use_light_tree = False
scene.cycles.blur_glossy = 0.0
scene.cycles.sample_clamp_direct = 0.98
scene.cycles.sample_clamp_indirect = 0.0
scene.view_settings.view_transform = 'Standard'
bpy.context.view_layer.update()
